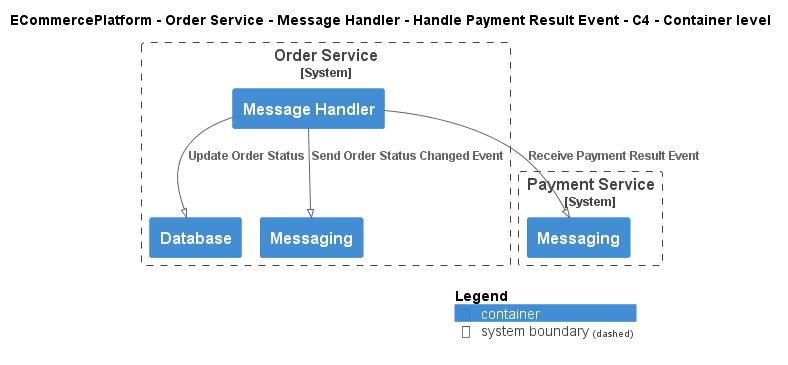

The diagram above was rendered by PlantUML. Its source (embedded in the PNG):
@startuml
!pragma layout smetana
!include ..\..\..\..\..\..\..\.c4s\C4_Container.puml

AddElementTag("c4interflow:lifecycle:new", $bgColor=green, $fontColor=#ffffff, $borderColor=green, $shadowing="False")
AddElementTag("c4interflow:lifecycle:changed", $bgColor=orange, $fontColor=#ffffff, $borderColor=orange, $shadowing="False")
AddElementTag("c4interflow:lifecycle:removed", $bgColor=red, $fontColor=#ffffff, $borderColor=red, $shadowing="False")

AddRelTag("c4interflow:lifecycle:new", $textColor=green, $lineColor=green)
AddRelTag("c4interflow:lifecycle:changed", $textColor=orange, $lineColor=orange)
AddRelTag("c4interflow:lifecycle:removed", $textColor=red, $lineColor=red)

SHOW_PERSON_PORTRAIT()
LAYOUT_TOP_DOWN()

skinparam linetype polyline

title ECommercePlatform - Order Service - Message Handler - Handle Payment Result Event - C4 - Container level


System_Boundary(ECommercePlatform.SoftwareSystems.OrderService, "Order Service") {
    Container(ECommercePlatform.SoftwareSystems.OrderService.Containers.MessageHandler, "Message Handler", "", "")
    Container(ECommercePlatform.SoftwareSystems.OrderService.Containers.Database, "Database", "", "")
    Container(ECommercePlatform.SoftwareSystems.OrderService.Containers.Messaging, "Messaging", "", "")
}

System_Boundary(ECommercePlatform.SoftwareSystems.PaymentService, "Payment Service") {
    Container(ECommercePlatform.SoftwareSystems.PaymentService.Containers.Messaging, "Messaging", "", "")
}

Rel(ECommercePlatform.SoftwareSystems.OrderService.Containers.MessageHandler, ECommercePlatform.SoftwareSystems.PaymentService.Containers.Messaging, "Receive Payment Result Event")
Rel(ECommercePlatform.SoftwareSystems.OrderService.Containers.MessageHandler, ECommercePlatform.SoftwareSystems.OrderService.Containers.Database, "Update Order Status")
Rel(ECommercePlatform.SoftwareSystems.OrderService.Containers.MessageHandler, ECommercePlatform.SoftwareSystems.OrderService.Containers.Messaging, "Send Order Status Changed Event")


SHOW_LEGEND()
@enduml